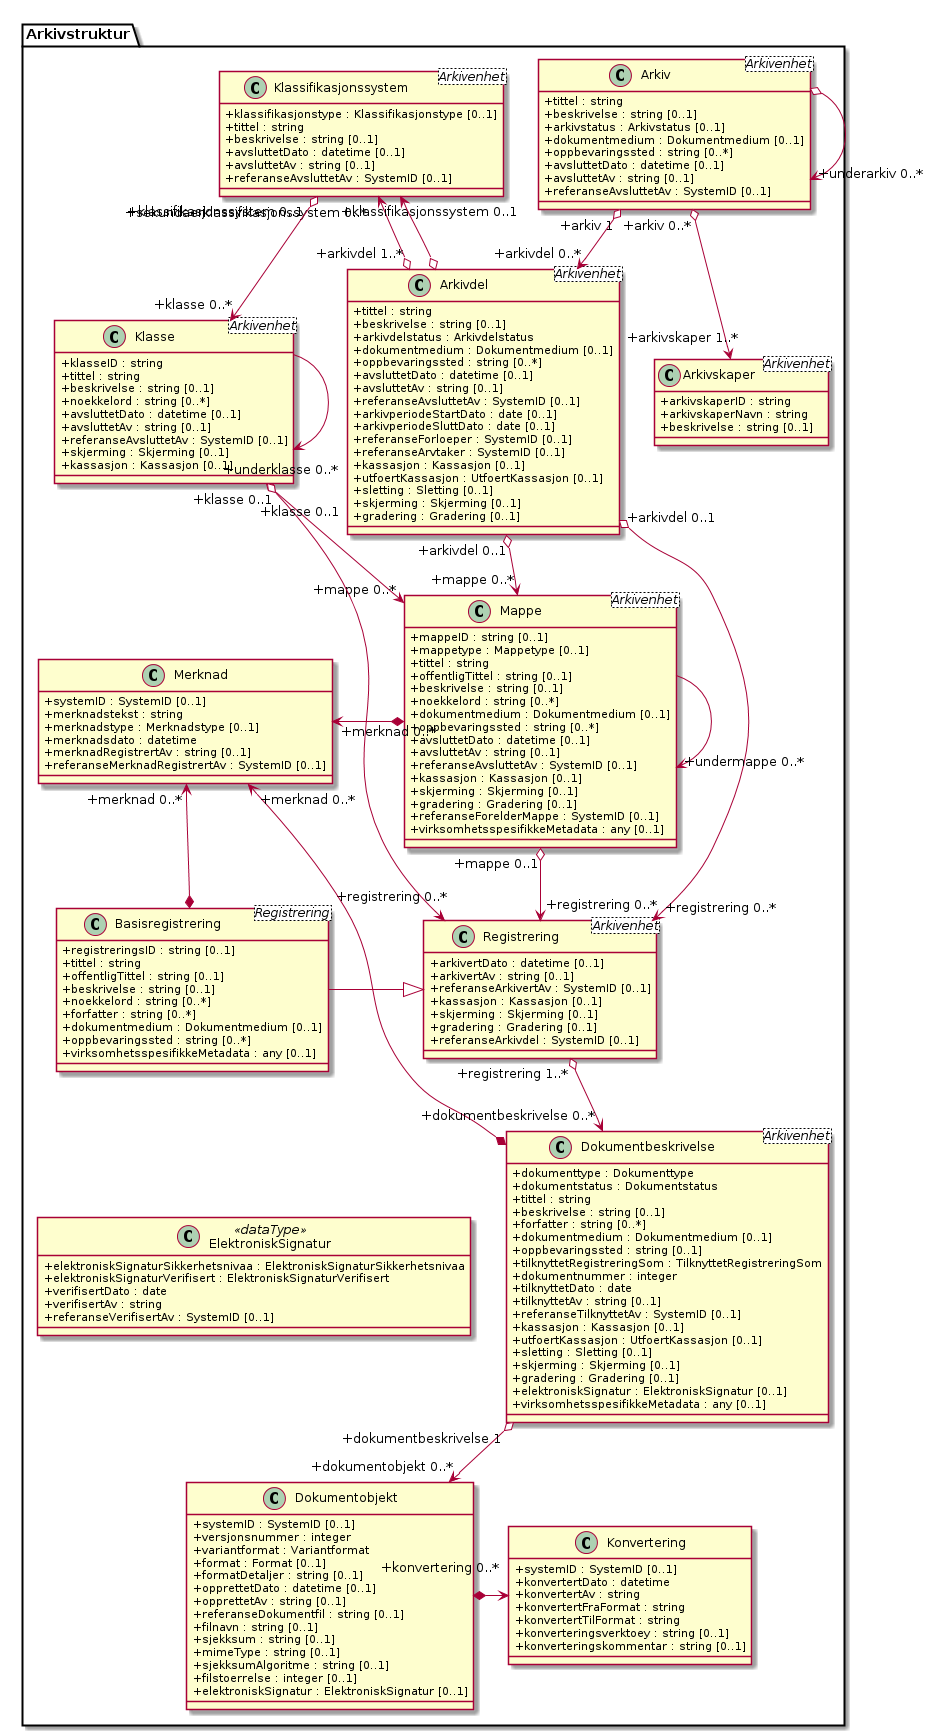

The diagram above was rendered by PlantUML. Its source (embedded in the PNG):
@startuml
skinparam classAttributeIconSize 0

class Arkivstruktur.Arkivskaper <Arkivenhet> {
  +arkivskaperID : string
  +arkivskaperNavn : string
  +beskrivelse : string [0..1]
}
class Arkivstruktur.Arkiv <Arkivenhet> {
  +tittel : string
  +beskrivelse : string [0..1]
  +arkivstatus : Arkivstatus [0..1]
  +dokumentmedium : Dokumentmedium [0..1]
  +oppbevaringssted : string [0..*]
  +avsluttetDato : datetime [0..1]
  +avsluttetAv : string [0..1]
  +referanseAvsluttetAv : SystemID [0..1]
}
class Arkivstruktur.Klassifikasjonssystem <Arkivenhet> {
  +klassifikasjonstype : Klassifikasjonstype [0..1]
  +tittel : string
  +beskrivelse : string [0..1]
  +avsluttetDato : datetime [0..1]
  +avsluttetAv : string [0..1]
  +referanseAvsluttetAv : SystemID [0..1]
}
class Arkivstruktur.Klasse <Arkivenhet> {
  +klasseID : string
  +tittel : string
  +beskrivelse : string [0..1]
  +noekkelord : string [0..*]
  +avsluttetDato : datetime [0..1]
  +avsluttetAv : string [0..1]
  +referanseAvsluttetAv : SystemID [0..1]
  +skjerming : Skjerming [0..1]
  +kassasjon : Kassasjon [0..1]
}
class Arkivstruktur.Arkivdel <Arkivenhet> {
  +tittel : string
  +beskrivelse : string [0..1]
  +arkivdelstatus : Arkivdelstatus
  +dokumentmedium : Dokumentmedium [0..1]
  +oppbevaringssted : string [0..*]
  +avsluttetDato : datetime [0..1]
  +avsluttetAv : string [0..1]
  +referanseAvsluttetAv : SystemID [0..1]
  +arkivperiodeStartDato : date [0..1]
  +arkivperiodeSluttDato : date [0..1]
  +referanseForloeper : SystemID [0..1]
  +referanseArvtaker : SystemID [0..1]
  +kassasjon : Kassasjon [0..1]
  +utfoertKassasjon : UtfoertKassasjon [0..1]
  +sletting : Sletting [0..1]
  +skjerming : Skjerming [0..1]
  +gradering : Gradering [0..1]
}
class Arkivstruktur.Mappe <Arkivenhet> {
  +mappeID : string [0..1]
  +mappetype : Mappetype [0..1]
  +tittel : string
  +offentligTittel : string [0..1]
  +beskrivelse : string [0..1]
  +noekkelord : string [0..*]
  +dokumentmedium : Dokumentmedium [0..1]
  +oppbevaringssted : string [0..*]
  +avsluttetDato : datetime [0..1]
  +avsluttetAv : string [0..1]
  +referanseAvsluttetAv : SystemID [0..1]
  +kassasjon : Kassasjon [0..1]
  +skjerming : Skjerming [0..1]
  +gradering : Gradering [0..1]
  +referanseForelderMappe : SystemID [0..1]
  +virksomhetsspesifikkeMetadata : any [0..1]
}
class Arkivstruktur.Merknad {
  +systemID : SystemID [0..1]
  +merknadstekst : string
  +merknadstype : Merknadstype [0..1]
  +merknadsdato : datetime
  +merknadRegistrertAv : string [0..1]
  +referanseMerknadRegistrertAv : SystemID [0..1]
}
class Arkivstruktur.Registrering <Arkivenhet> {
  +arkivertDato : datetime [0..1]
  +arkivertAv : string [0..1]
  +referanseArkivertAv : SystemID [0..1]
  +kassasjon : Kassasjon [0..1]
  +skjerming : Skjerming [0..1]
  +gradering : Gradering [0..1]
  +referanseArkivdel : SystemID [0..1]
}
class Arkivstruktur.Basisregistrering <Registrering> {
  +registreringsID : string [0..1]
  +tittel : string
  +offentligTittel : string [0..1]
  +beskrivelse : string [0..1]
  +noekkelord : string [0..*]
  +forfatter : string [0..*]
  +dokumentmedium : Dokumentmedium [0..1]
  +oppbevaringssted : string [0..*]
  +virksomhetsspesifikkeMetadata : any [0..1]
}
class Arkivstruktur.Dokumentbeskrivelse <Arkivenhet> {
  +dokumenttype : Dokumenttype
  +dokumentstatus : Dokumentstatus
  +tittel : string
  +beskrivelse : string [0..1]
  +forfatter : string [0..*]
  +dokumentmedium : Dokumentmedium [0..1]
  +oppbevaringssted : string [0..1]
  +tilknyttetRegistreringSom : TilknyttetRegistreringSom
  +dokumentnummer : integer
  +tilknyttetDato : date
  +tilknyttetAv : string [0..1]
  +referanseTilknyttetAv : SystemID [0..1]
  +kassasjon : Kassasjon [0..1]
  +utfoertKassasjon : UtfoertKassasjon [0..1]
  +sletting : Sletting [0..1]
  +skjerming : Skjerming [0..1]
  +gradering : Gradering [0..1]
  +elektroniskSignatur : ElektroniskSignatur [0..1]
  +virksomhetsspesifikkeMetadata : any [0..1]
}
class Arkivstruktur.Dokumentobjekt {
  +systemID : SystemID [0..1]
  +versjonsnummer : integer
  +variantformat : Variantformat
  +format : Format [0..1]
  +formatDetaljer : string [0..1]
  +opprettetDato : datetime [0..1]
  +opprettetAv : string [0..1]
  +referanseDokumentfil : string [0..1]
  +filnavn : string [0..1]
  +sjekksum : string [0..1]
  +mimeType : string [0..1]
  +sjekksumAlgoritme : string [0..1]
  +filstoerrelse : integer [0..1]
  +elektroniskSignatur : ElektroniskSignatur [0..1]
}
class Arkivstruktur.Konvertering {
  +systemID : SystemID [0..1]
  +konvertertDato : datetime
  +konvertertAv : string
  +konvertertFraFormat : string
  +konvertertTilFormat : string
  +konverteringsverktoey : string [0..1]
  +konverteringskommentar : string [0..1]
}
class Arkivstruktur.ElektroniskSignatur <<dataType>> {
  +elektroniskSignaturSikkerhetsnivaa : ElektroniskSignaturSikkerhetsnivaa
  +elektroniskSignaturVerifisert : ElektroniskSignaturVerifisert
  +verifisertDato : date
  +verifisertAv : string
  +referanseVerifisertAv : SystemID [0..1]
}

Arkivstruktur.Arkiv "+arkiv 0..*" o--> "+arkivskaper 1..*" Arkivstruktur.Arkivskaper
Arkivstruktur.Arkiv o--> "+underarkiv 0..*" Arkivstruktur.Arkiv
Arkivstruktur.Arkiv "+arkiv 1" o--> "+arkivdel 0..*" Arkivstruktur.Arkivdel
Arkivstruktur.Klassifikasjonssystem "+klassifikasjonssystem 0..1" <--o "+arkivdel 1..*" Arkivstruktur.Arkivdel
Arkivstruktur.Klassifikasjonssystem "+sekundaerklassifikasjonssystem 0..*" <--o Arkivstruktur.Arkivdel

Arkivstruktur.Klassifikasjonssystem "+klassifikasjonssystem 0..1" o--> "+klasse 0..*" Arkivstruktur.Klasse
Arkivstruktur.Arkivdel "+arkivdel 0..1" o--> "+mappe 0..*" Arkivstruktur.Mappe
Arkivstruktur.Arkivdel "+arkivdel 0..1" o--> "+registrering 0..*" Arkivstruktur.Registrering
Arkivstruktur.Klasse "+klasse 0..1" o--> "+mappe 0..*" Arkivstruktur.Mappe
Arkivstruktur.Klasse "+klasse 0..1" o--> "+registrering 0..*" Arkivstruktur.Registrering
Arkivstruktur.Klasse --> "+underklasse 0..*" Arkivstruktur.Klasse
Arkivstruktur.Mappe --> "+undermappe 0..*" Arkivstruktur.Mappe
Arkivstruktur.Mappe "+mappe 0..1" o--> "+registrering 0..*" Arkivstruktur.Registrering
Arkivstruktur.Merknad "+merknad 0..*" <-* Arkivstruktur.Mappe
Arkivstruktur.Merknad "+merknad 0..*" <--* Arkivstruktur.Dokumentbeskrivelse
Arkivstruktur.Basisregistrering -|> Arkivstruktur.Registrering
Arkivstruktur.Merknad "+merknad 0..*" <--* Arkivstruktur.Basisregistrering
Arkivstruktur.Registrering "+registrering 1..*" o--> "+dokumentbeskrivelse 0..*" Arkivstruktur.Dokumentbeskrivelse
Arkivstruktur.Dokumentbeskrivelse "+dokumentbeskrivelse 1" o--> "+dokumentobjekt 0..*" Arkivstruktur.Dokumentobjekt
Arkivstruktur.Dokumentobjekt *-> "+konvertering 0..*" Arkivstruktur.Konvertering
Arkivstruktur.ElektroniskSignatur -[hidden]-> Arkivstruktur.Dokumentobjekt
@enduml